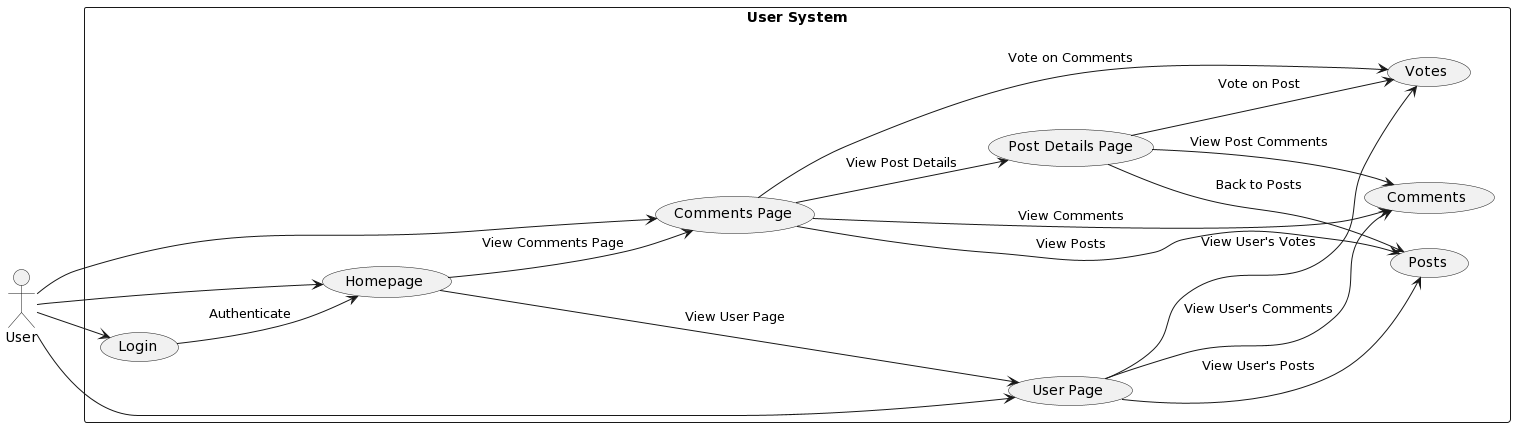

The diagram above was rendered by PlantUML. Its source (embedded in the PNG):
@startuml
left to right direction

actor User as user

rectangle "User System" {
  usecase Login as login
  usecase Homepage as homepage
  usecase "User Page" as userPage
  usecase "Comments Page" as commentsPage
  usecase Comments as comments
  usecase Votes as votes
  usecase Posts as posts
  usecase "Post Details Page" as postDetailsPage
}

user --> login
user --> homepage
user --> userPage
user --> commentsPage

login --> homepage : Authenticate
homepage --> userPage : View User Page
homepage --> commentsPage : View Comments Page

userPage --> comments : View User's Comments
userPage --> votes : View User's Votes
userPage --> posts : View User's Posts

commentsPage --> comments : View Comments
commentsPage --> votes : Vote on Comments
commentsPage --> posts : View Posts
commentsPage --> postDetailsPage : View Post Details

postDetailsPage --> comments : View Post Comments
postDetailsPage --> votes : Vote on Post
postDetailsPage --> posts : Back to Posts
@enduml